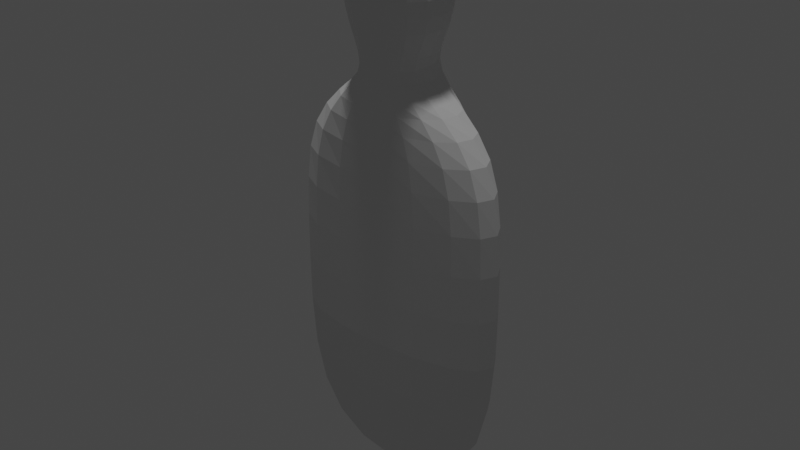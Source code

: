 # Source: character_demo.blend  (saved by Blender 3.4.6; exported with 4.5.12 LTS)
import bpy
from mathutils import Matrix  # noqa: F401  (used for matrix-valued properties, if any)

bpy.ops.wm.read_factory_settings(use_empty=True)
scene = bpy.context.scene
scene.name = 'Scene'

# ---- collections
col_collection = bpy.data.collections.new('Collection'); scene.collection.children.link(col_collection)

# ---- world
world_world = bpy.data.worlds.new('World'); scene.world = world_world
world_world.use_nodes = True; world_world.node_tree.nodes.clear()
_N = world_world.node_tree.nodes; _L = world_world.node_tree.links
n0 = _N.new('ShaderNodeOutputWorld'); n0.name = 'World Output'; n0.location = (300, 300)
n1 = _N.new('ShaderNodeBackground'); n1.name = 'Background'; n1.location = (10, 300)
n1.inputs[0].default_value = (0.05088, 0.05088, 0.05088, 1.0)
_L.new(n1.outputs[0], n0.inputs[0])
n0.is_active_output = True
world_world.color = (0.05088, 0.05088, 0.05088)
world_world.use_sun_shadow = False
world_world.sun_shadow_jitter_overblur = 0.0

# ---- lights
light_sun_002 = bpy.data.lights.new('Sun.002', 'SUN')
light_sun_002.transmission_factor = 0.0
light_sun_002.angle = 0.1
light_sun_002.energy = 1.0
light_sun_002.shadow_soft_size = 0.125

# ---- meshes
me_cube_031 = bpy.data.meshes.new('Cube.031')
me_cube_031.from_pydata([(-0.125, -0.04167, -0.125), (-0.125, -0.04167, 0.125), (-0.125, 0.04167, -0.125), (-0.125, 0.04167, 0.125), (0.125, -0.04167, -0.125), (0.125, -0.04167, 0.125), (0.125, 0.04167, -0.125), (0.125, 0.04167, 0.125), (0.125, 0.04167, 0.275), (-0.125, 0.04167, 0.275), (-0.125, -0.04167, 0.275), (0.125, -0.04167, 0.275), (0.01389, 0.04167, 0.325), (-0.01389, 0.04167, 0.325), (-0.01389, -0.04167, 0.325), (0.01389, -0.04167, 0.325), (0.05556, 0.04167, 0.365), (-0.05556, 0.04167, 0.365), (-0.05556, -0.04167, 0.365), (0.05556, -0.04167, 0.365), (0.05556, 0.0625, 0.435), (-0.05556, 0.0625, 0.435), (-0.05556, -0.0625, 0.435), (0.05556, -0.0625, 0.435), (0.01389, 0.02083, 0.46), (-0.01389, 0.02083, 0.46), (-0.01389, -0.02083, 0.46), (0.01389, -0.02083, 0.46), (0.01389, 0.02083, 0.465), (-0.01389, 0.02083, 0.465), (-0.01389, -0.02083, 0.465), (0.01389, -0.02083, 0.465)], [], [(0, 1, 3, 2), (2, 3, 7, 6), (6, 7, 5, 4), (4, 5, 1, 0), (2, 6, 4, 0), (3, 9, 8, 7), (1, 10, 9, 3), (5, 11, 10, 1), (7, 8, 11, 5), (9, 13, 12, 8), (10, 14, 13, 9), (11, 15, 14, 10), (8, 12, 15, 11), (13, 17, 16, 12), (14, 18, 17, 13), (15, 19, 18, 14), (12, 16, 19, 15), (17, 21, 20, 16), (18, 22, 21, 17), (19, 23, 22, 18), (16, 20, 23, 19), (21, 25, 24, 20), (22, 26, 25, 21), (23, 27, 26, 22), (20, 24, 27, 23), (28, 29, 30, 31), (25, 29, 28, 24), (26, 30, 29, 25), (27, 31, 30, 26), (24, 28, 31, 27)])
_uv = me_cube_031.uv_layers.new(name='UVMap')
_uv.uv.foreach_set('vector', [0.375, 0.0, 0.625, 0.0, 0.625, 0.25, 0.375, 0.25, 0.375, 0.25, 0.625, 0.25, 0.625, 0.5, 0.375, 0.5, 0.375, 0.5, 0.625, 0.5, 0.625, 0.75, 0.375, 0.75, 0.375, 0.75, 0.625, 0.75, 0.625, 1.0, 0.375, 1.0, 0.125, 0.5, 0.375, 0.5, 0.375, 0.75, 0.125, 0.75, 0.875, 0.5, 0.875, 0.5, 0.625, 0.5, 0.625, 0.5, 0.875, 0.75, 0.875, 0.75, 0.875, 0.5, 0.875, 0.5, 0.625, 0.75, 0.625, 0.75, 0.875, 0.75, 0.875, 0.75, 0.625, 0.5, 0.625, 0.5, 0.625, 0.75, 0.625, 0.75, 0.875, 0.5, 0.875, 0.5, 0.625, 0.5, 0.625, 0.5, 0.875, 0.75, 0.875, 0.75, 0.875, 0.5, 0.875, 0.5, 0.625, 0.75, 0.625, 0.75, 0.875, 0.75, 0.875, 0.75, 0.625, 0.5, 0.625, 0.5, 0.625, 0.75, 0.625, 0.75, 0.875, 0.5, 0.875, 0.5, 0.625, 0.5, 0.625, 0.5, 0.875, 0.75, 0.875, 0.75, 0.875, 0.5, 0.875, 0.5, 0.625, 0.75, 0.625, 0.75, 0.875, 0.75, 0.875, 0.75, 0.625, 0.5, 0.625, 0.5, 0.625, 0.75, 0.625, 0.75, 0.875, 0.5, 0.875, 0.5, 0.625, 0.5, 0.625, 0.5, 0.875, 0.75, 0.875, 0.75, 0.875, 0.5, 0.875, 0.5, 0.625, 0.75, 0.625, 0.75, 0.875, 0.75, 0.875, 0.75, 0.625, 0.5, 0.625, 0.5, 0.625, 0.75, 0.625, 0.75, 0.875, 0.5, 0.875, 0.5, 0.625, 0.5, 0.625, 0.5, 0.875, 0.75, 0.875, 0.75, 0.875, 0.5, 0.875, 0.5, 0.625, 0.75, 0.625, 0.75, 0.875, 0.75, 0.875, 0.75, 0.625, 0.5, 0.625, 0.5, 0.625, 0.75, 0.625, 0.75, 0.625, 0.5, 0.875, 0.5, 0.875, 0.75, 0.625, 0.75, 0.875, 0.5, 0.875, 0.5, 0.625, 0.5, 0.625, 0.5, 0.875, 0.75, 0.875, 0.75, 0.875, 0.5, 0.875, 0.5, 0.625, 0.75, 0.625, 0.75, 0.875, 0.75, 0.875, 0.75, 0.625, 0.5, 0.625, 0.5, 0.625, 0.75, 0.625, 0.75])
me_cube_031.update()

# ---- objects
ob_sun = bpy.data.objects.new('Sun', light_sun_002)
ob_cube = bpy.data.objects.new('Cube', me_cube_031)

# ---- transforms, parenting, visibility, modifiers, constraints
ob_sun.location = (10.0, 10.0, 10.0)
ob_cube.location = (0.0, 0.0, 0.0)
_m = ob_cube.modifiers.new('Subdivision', 'SUBSURF')
_m.levels = 2

# ---- collection membership
col_collection.objects.link(ob_sun)
col_collection.objects.link(ob_cube)

# ---- scene / render settings (as saved in the file)
scene.frame_start = 1; scene.frame_end = 250; scene.frame_set(1)
scene.render.engine = 'BLENDER_EEVEE_NEXT'
scene.cycles.sampling_pattern = 'TABULATED_SOBOL'
scene.cycles.use_light_tree = False
scene.view_settings.view_transform = 'Filmic'
bpy.context.view_layer.update()

# ---- added for rendering (the .blend has no active camera): camera
cam_auto = bpy.data.cameras.new('AutoCamera')
cam_auto.lens = 50.0
cam_auto.sensor_width = 36.0
cam_auto.clip_end = 1000.0
ob_auto_camera = bpy.data.objects.new('AutoCamera', cam_auto)
scene.collection.objects.link(ob_auto_camera)
ob_auto_camera.location = (0.604041, -0.72485, 0.653233)
ob_auto_camera.rotation_euler = (1.09748, -7.21219e-08, 0.694738)
scene.camera = ob_auto_camera
bpy.context.view_layer.update()
